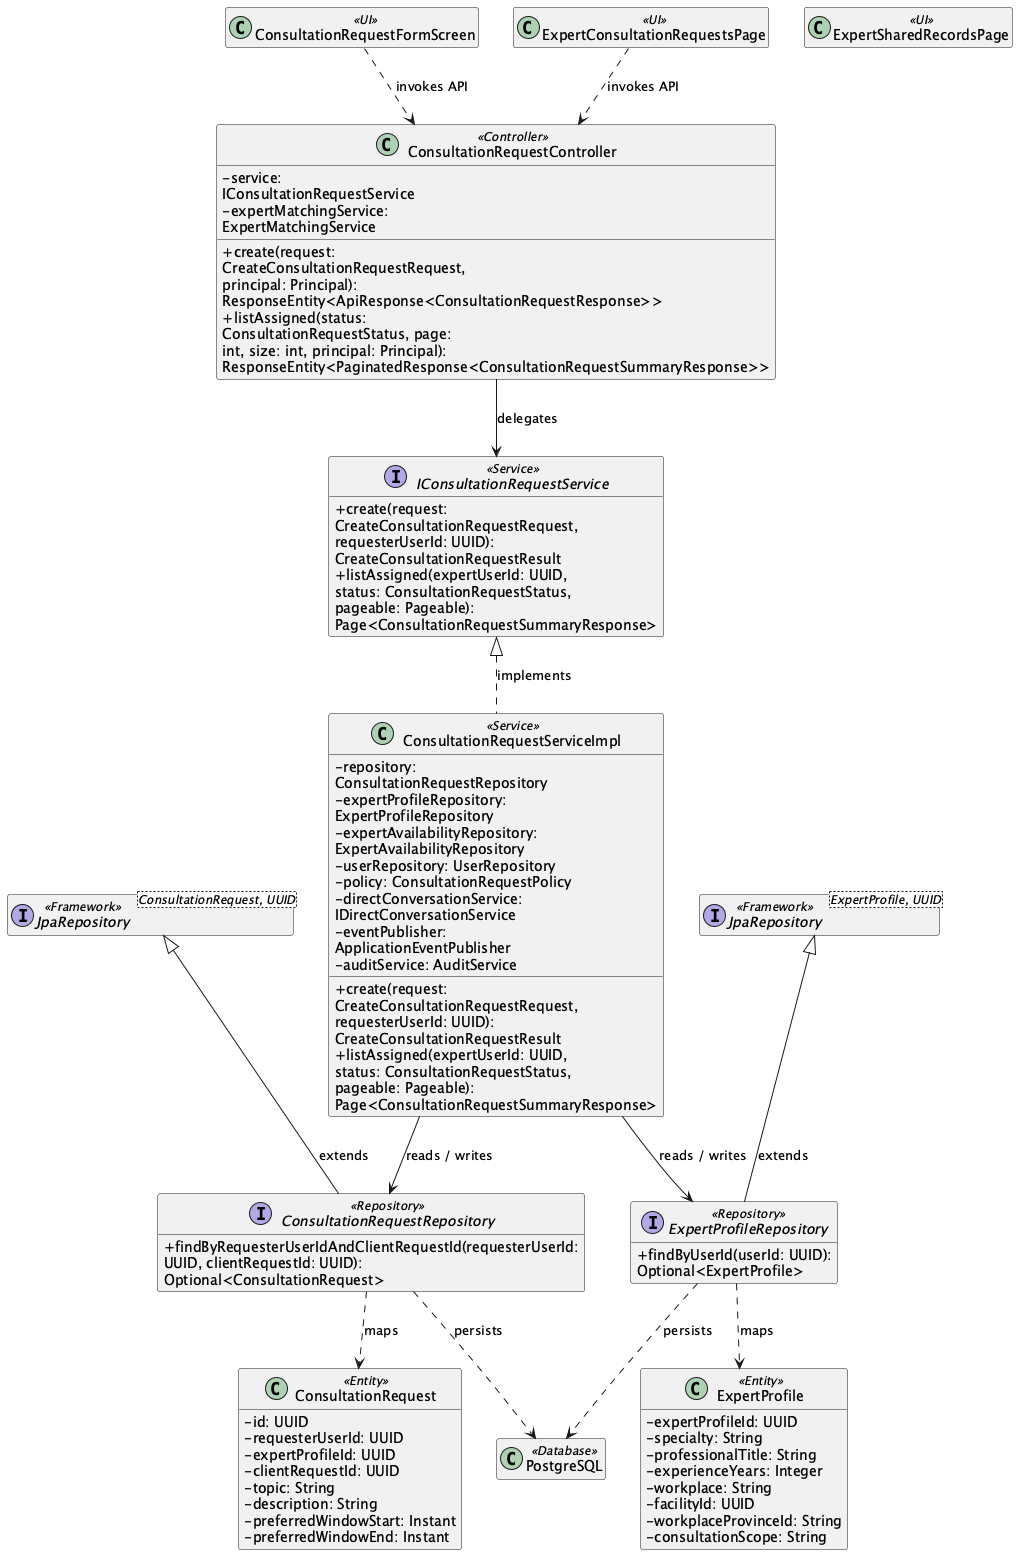

The diagram above was rendered by PlantUML. Its source (embedded in the PNG):
@startuml ClassDiagram_03ConsultationRequestandSharedCareLifecycle
skinparam classAttributeIconSize 0
skinparam wrapWidth 250
hide empty members

class "ConsultationRequestFormScreen" as UIConsultationRequestFormScreen <<UI>>
class "ExpertConsultationRequestsPage" as UIExpertConsultationRequestsPage <<UI>>
class "ExpertSharedRecordsPage" as UIExpertSharedRecordsPage <<UI>>
class "ConsultationRequestController" as ControllerConsultationRequestController <<Controller>> {
  - service: IConsultationRequestService
  - expertMatchingService: ExpertMatchingService
  + create(request: CreateConsultationRequestRequest, principal: Principal): ResponseEntity<ApiResponse<ConsultationRequestResponse>>
  + listAssigned(status: ConsultationRequestStatus, page: int, size: int, principal: Principal): ResponseEntity<PaginatedResponse<ConsultationRequestSummaryResponse>>
}
interface "IConsultationRequestService" as ServiceContractIConsultationRequestService <<Service>> {
  + create(request: CreateConsultationRequestRequest, requesterUserId: UUID): CreateConsultationRequestResult
  + listAssigned(expertUserId: UUID, status: ConsultationRequestStatus, pageable: Pageable): Page<ConsultationRequestSummaryResponse>
}
class "ConsultationRequestServiceImpl" as ServiceConsultationRequestServiceImpl <<Service>> {
  - repository: ConsultationRequestRepository
  - expertProfileRepository: ExpertProfileRepository
  - expertAvailabilityRepository: ExpertAvailabilityRepository
  - userRepository: UserRepository
  - policy: ConsultationRequestPolicy
  - directConversationService: IDirectConversationService
  - eventPublisher: ApplicationEventPublisher
  - auditService: AuditService
  + create(request: CreateConsultationRequestRequest, requesterUserId: UUID): CreateConsultationRequestResult
  + listAssigned(expertUserId: UUID, status: ConsultationRequestStatus, pageable: Pageable): Page<ConsultationRequestSummaryResponse>
}
ServiceContractIConsultationRequestService <|.. ServiceConsultationRequestServiceImpl : implements
interface "ConsultationRequestRepository" as RepositoryConsultationRequestRepository <<Repository>> {
  + findByRequesterUserIdAndClientRequestId(requesterUserId: UUID, clientRequestId: UUID): Optional<ConsultationRequest>
}
class "ConsultationRequest" as EntityConsultationRequest <<Entity>> {
  - id: UUID
  - requesterUserId: UUID
  - expertProfileId: UUID
  - clientRequestId: UUID
  - topic: String
  - description: String
  - preferredWindowStart: Instant
  - preferredWindowEnd: Instant
}
interface "JpaRepository<ConsultationRequest, UUID>" as RepositoryBaseConsultationRequestRepository <<Framework>>
RepositoryBaseConsultationRequestRepository <|-- RepositoryConsultationRequestRepository : extends
interface "ExpertProfileRepository" as RepositoryExpertProfileRepository <<Repository>> {
  + findByUserId(userId: UUID): Optional<ExpertProfile>
}
class "ExpertProfile" as EntityExpertProfile <<Entity>> {
  - expertProfileId: UUID
  - specialty: String
  - professionalTitle: String
  - experienceYears: Integer
  - workplace: String
  - facilityId: UUID
  - workplaceProvinceId: String
  - consultationScope: String
}
interface "JpaRepository<ExpertProfile, UUID>" as RepositoryBaseExpertProfileRepository <<Framework>>
RepositoryBaseExpertProfileRepository <|-- RepositoryExpertProfileRepository : extends
class "PostgreSQL" as DB <<Database>>
UIConsultationRequestFormScreen ..> ControllerConsultationRequestController : invokes API
UIExpertConsultationRequestsPage ..> ControllerConsultationRequestController : invokes API
ControllerConsultationRequestController --> ServiceContractIConsultationRequestService : delegates
ServiceConsultationRequestServiceImpl --> RepositoryConsultationRequestRepository : reads / writes
ServiceConsultationRequestServiceImpl --> RepositoryExpertProfileRepository : reads / writes
RepositoryConsultationRequestRepository ..> EntityConsultationRequest : maps
RepositoryExpertProfileRepository ..> EntityExpertProfile : maps
RepositoryConsultationRequestRepository ..> DB : persists
RepositoryExpertProfileRepository ..> DB : persists
@enduml